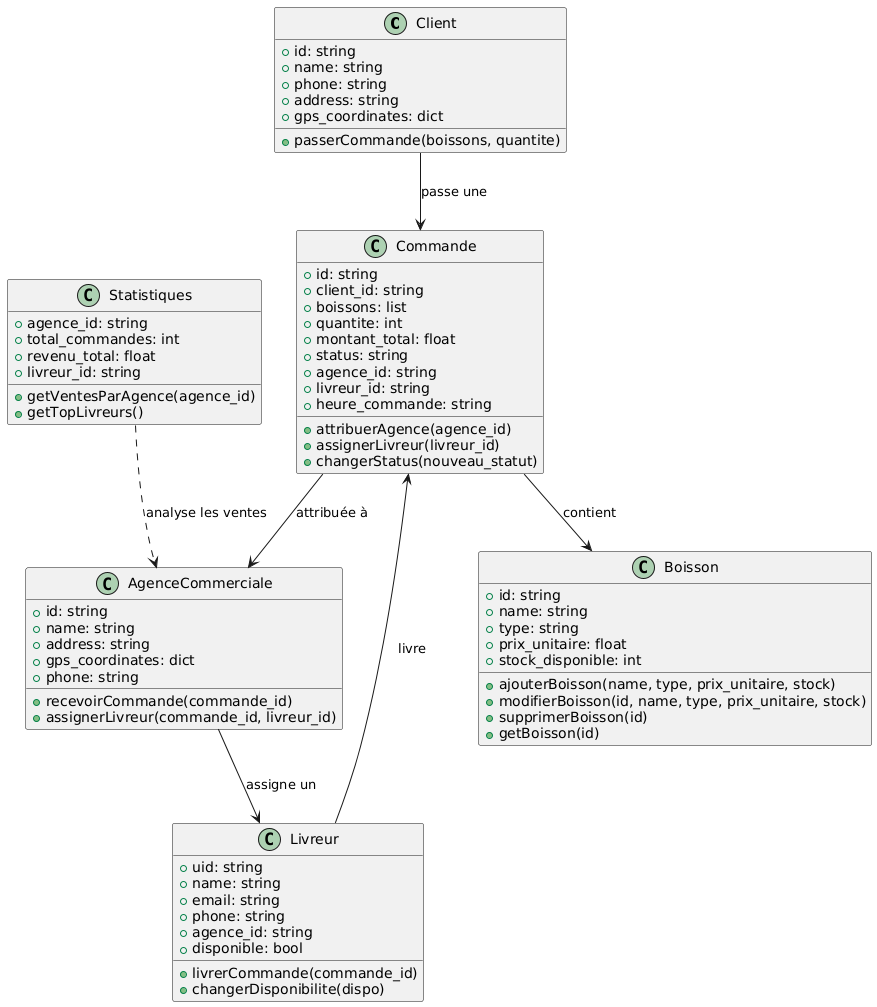

The diagram above was rendered by PlantUML. Its source (embedded in the PNG):
@startuml
class Client {
    +id: string
    +name: string
    +phone: string
    +address: string
    +gps_coordinates: dict
    +passerCommande(boissons, quantite)
}

class Commande {
    +id: string
    +client_id: string
    +boissons: list
    +quantite: int
    +montant_total: float
    +status: string
    +agence_id: string
    +livreur_id: string
    +heure_commande: string
    +attribuerAgence(agence_id)
    +assignerLivreur(livreur_id)
    +changerStatus(nouveau_statut)
}

class Boisson {
    +id: string
    +name: string
    +type: string
    +prix_unitaire: float
    +stock_disponible: int
    +ajouterBoisson(name, type, prix_unitaire, stock)
    +modifierBoisson(id, name, type, prix_unitaire, stock)
    +supprimerBoisson(id)
    +getBoisson(id)
}

class AgenceCommerciale {
    +id: string
    +name: string
    +address: string
    +gps_coordinates: dict
    +phone: string
    +recevoirCommande(commande_id)
    +assignerLivreur(commande_id, livreur_id)
}

class Livreur {
    +uid: string
    +name: string
    +email: string
    +phone: string
    +agence_id: string
    +disponible: bool
    +livrerCommande(commande_id)
    +changerDisponibilite(dispo)
}

class Statistiques {
    +agence_id: string
    +total_commandes: int
    +revenu_total: float
    +livreur_id: string
    +getVentesParAgence(agence_id)
    +getTopLivreurs()
}

Client --> Commande : "passe une"
Commande --> Boisson : "contient"
Commande --> AgenceCommerciale : "attribuée à"
AgenceCommerciale --> Livreur : "assigne un"
Livreur --> Commande : "livre"
Statistiques ..> AgenceCommerciale : "analyse les ventes"
@enduml